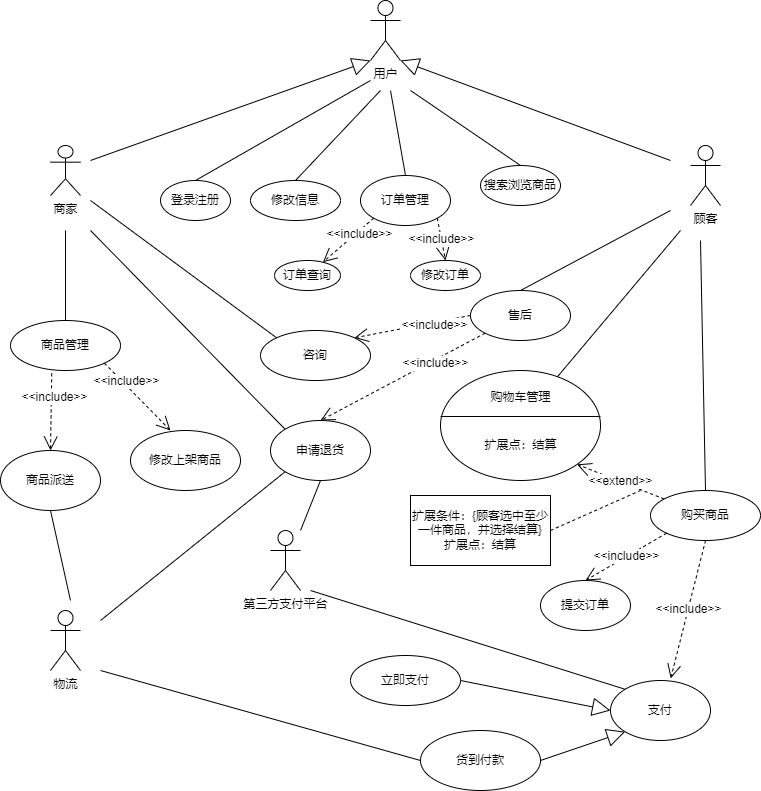

The diagram above was exported from draw.io. Its source (the exported page's mxGraphModel, read from the mxfile embedded in the PNG):
<mxGraphModel dx="918" dy="589" grid="1" gridSize="10" guides="1" tooltips="1" connect="1" arrows="1" fold="1" page="1" pageScale="1" pageWidth="827" pageHeight="1169" math="0" shadow="0">
  <root>
    <mxCell id="0" />
    <mxCell id="1" parent="0" />
    <mxCell id="xFmrLYaRx1YRW7MfJwn9-1" value="用户" style="shape=umlActor;verticalLabelPosition=bottom;verticalAlign=top;html=1;outlineConnect=0;" parent="1" vertex="1">
      <mxGeometry x="400" y="90" width="30" height="60" as="geometry" />
    </mxCell>
    <mxCell id="xFmrLYaRx1YRW7MfJwn9-2" value="顾客" style="shape=umlActor;verticalLabelPosition=bottom;verticalAlign=top;html=1;outlineConnect=0;" parent="1" vertex="1">
      <mxGeometry x="720" y="235" width="30" height="60" as="geometry" />
    </mxCell>
    <mxCell id="xFmrLYaRx1YRW7MfJwn9-3" value="商家" style="shape=umlActor;verticalLabelPosition=bottom;verticalAlign=top;html=1;outlineConnect=0;" parent="1" vertex="1">
      <mxGeometry x="80" y="235" width="30" height="50" as="geometry" />
    </mxCell>
    <mxCell id="xFmrLYaRx1YRW7MfJwn9-21" value="" style="endArrow=block;endSize=16;endFill=0;html=1;rounded=0;entryX=0;entryY=1;entryDx=0;entryDy=0;entryPerimeter=0;" parent="1" target="xFmrLYaRx1YRW7MfJwn9-1" edge="1">
      <mxGeometry width="160" relative="1" as="geometry">
        <mxPoint x="120" y="250" as="sourcePoint" />
        <mxPoint x="370" y="230" as="targetPoint" />
        <Array as="points" />
      </mxGeometry>
    </mxCell>
    <mxCell id="cGYP-Ic8J32iRP7W_ysD-2" value="" style="endArrow=block;endSize=16;endFill=0;html=1;rounded=0;entryX=1;entryY=1;entryDx=0;entryDy=0;entryPerimeter=0;" parent="1" target="xFmrLYaRx1YRW7MfJwn9-1" edge="1">
      <mxGeometry width="160" relative="1" as="geometry">
        <mxPoint x="700" y="250" as="sourcePoint" />
        <mxPoint x="684" y="163.33333333333337" as="targetPoint" />
        <Array as="points" />
      </mxGeometry>
    </mxCell>
    <mxCell id="cGYP-Ic8J32iRP7W_ysD-3" value="登录注册" style="ellipse;whiteSpace=wrap;html=1;" parent="1" vertex="1">
      <mxGeometry x="190" y="270" width="70" height="40" as="geometry" />
    </mxCell>
    <mxCell id="cGYP-Ic8J32iRP7W_ysD-4" value="" style="endArrow=none;html=1;rounded=0;exitX=0.5;exitY=0;exitDx=0;exitDy=0;" parent="1" source="cGYP-Ic8J32iRP7W_ysD-3" edge="1">
      <mxGeometry width="50" height="50" relative="1" as="geometry">
        <mxPoint x="390" y="330" as="sourcePoint" />
        <mxPoint x="400" y="170" as="targetPoint" />
      </mxGeometry>
    </mxCell>
    <mxCell id="cGYP-Ic8J32iRP7W_ysD-5" value="修改信息" style="ellipse;whiteSpace=wrap;html=1;" parent="1" vertex="1">
      <mxGeometry x="280" y="270" width="90" height="40" as="geometry" />
    </mxCell>
    <mxCell id="cGYP-Ic8J32iRP7W_ysD-6" value="" style="endArrow=none;html=1;rounded=0;exitX=0.5;exitY=0;exitDx=0;exitDy=0;" parent="1" source="cGYP-Ic8J32iRP7W_ysD-5" edge="1">
      <mxGeometry width="50" height="50" relative="1" as="geometry">
        <mxPoint x="500" y="330" as="sourcePoint" />
        <mxPoint x="410" y="180" as="targetPoint" />
        <Array as="points" />
      </mxGeometry>
    </mxCell>
    <mxCell id="cGYP-Ic8J32iRP7W_ysD-7" value="订单管理" style="ellipse;whiteSpace=wrap;html=1;" parent="1" vertex="1">
      <mxGeometry x="390" y="265" width="90" height="50" as="geometry" />
    </mxCell>
    <mxCell id="cGYP-Ic8J32iRP7W_ysD-8" value="" style="endArrow=none;html=1;rounded=0;entryX=0.5;entryY=0;entryDx=0;entryDy=0;" parent="1" target="cGYP-Ic8J32iRP7W_ysD-7" edge="1">
      <mxGeometry width="50" height="50" relative="1" as="geometry">
        <mxPoint x="420" y="180" as="sourcePoint" />
        <mxPoint x="440" y="280" as="targetPoint" />
      </mxGeometry>
    </mxCell>
    <mxCell id="cGYP-Ic8J32iRP7W_ysD-9" value="搜索浏览商品" style="ellipse;whiteSpace=wrap;html=1;" parent="1" vertex="1">
      <mxGeometry x="510" y="255" width="80" height="40" as="geometry" />
    </mxCell>
    <mxCell id="cGYP-Ic8J32iRP7W_ysD-10" value="" style="endArrow=none;html=1;rounded=0;entryX=0.5;entryY=0;entryDx=0;entryDy=0;" parent="1" target="cGYP-Ic8J32iRP7W_ysD-9" edge="1">
      <mxGeometry width="50" height="50" relative="1" as="geometry">
        <mxPoint x="440" y="180" as="sourcePoint" />
        <mxPoint x="440" y="280" as="targetPoint" />
      </mxGeometry>
    </mxCell>
    <mxCell id="cGYP-Ic8J32iRP7W_ysD-11" value="&amp;lt;&amp;lt;include&amp;gt;&amp;gt;" style="endArrow=open;endSize=12;dashed=1;html=1;rounded=0;exitX=0;exitY=1;exitDx=0;exitDy=0;" parent="1" source="cGYP-Ic8J32iRP7W_ysD-7" target="cGYP-Ic8J32iRP7W_ysD-12" edge="1">
      <mxGeometry x="-0.3749" y="3" width="160" relative="1" as="geometry">
        <mxPoint x="330" y="300" as="sourcePoint" />
        <mxPoint x="490" y="300" as="targetPoint" />
        <mxPoint as="offset" />
      </mxGeometry>
    </mxCell>
    <mxCell id="cGYP-Ic8J32iRP7W_ysD-12" value="订单查询" style="ellipse;whiteSpace=wrap;html=1;" parent="1" vertex="1">
      <mxGeometry x="304" y="350" width="66" height="30" as="geometry" />
    </mxCell>
    <mxCell id="cGYP-Ic8J32iRP7W_ysD-13" value="修改订单" style="ellipse;whiteSpace=wrap;html=1;" parent="1" vertex="1">
      <mxGeometry x="440" y="350" width="70" height="30" as="geometry" />
    </mxCell>
    <mxCell id="cGYP-Ic8J32iRP7W_ysD-14" value="&amp;lt;&amp;lt;include&amp;gt;&amp;gt;" style="endArrow=open;endSize=12;dashed=1;html=1;rounded=0;exitX=1;exitY=1;exitDx=0;exitDy=0;entryX=0.5;entryY=0;entryDx=0;entryDy=0;" parent="1" source="cGYP-Ic8J32iRP7W_ysD-7" target="cGYP-Ic8J32iRP7W_ysD-13" edge="1">
      <mxGeometry width="160" relative="1" as="geometry">
        <mxPoint x="450" y="340" as="sourcePoint" />
        <mxPoint x="394.01183800703996" y="404.20776654576866" as="targetPoint" />
      </mxGeometry>
    </mxCell>
    <mxCell id="cGYP-Ic8J32iRP7W_ysD-15" value="" style="ellipse;whiteSpace=wrap;html=1;" parent="1" vertex="1">
      <mxGeometry x="470" y="460" width="160" height="110" as="geometry" />
    </mxCell>
    <mxCell id="cGYP-Ic8J32iRP7W_ysD-16" value="" style="endArrow=none;html=1;rounded=0;exitX=0.731;exitY=0.057;exitDx=0;exitDy=0;exitPerimeter=0;" parent="1" source="cGYP-Ic8J32iRP7W_ysD-15" edge="1">
      <mxGeometry width="50" height="50" relative="1" as="geometry">
        <mxPoint x="580" y="430" as="sourcePoint" />
        <mxPoint x="710" y="320" as="targetPoint" />
      </mxGeometry>
    </mxCell>
    <mxCell id="cGYP-Ic8J32iRP7W_ysD-17" value="售后" style="ellipse;whiteSpace=wrap;html=1;" parent="1" vertex="1">
      <mxGeometry x="500" y="380" width="100" height="50" as="geometry" />
    </mxCell>
    <mxCell id="cGYP-Ic8J32iRP7W_ysD-22" value="" style="endArrow=none;html=1;rounded=0;exitX=0.5;exitY=0;exitDx=0;exitDy=0;" parent="1" source="cGYP-Ic8J32iRP7W_ysD-17" edge="1">
      <mxGeometry width="50" height="50" relative="1" as="geometry">
        <mxPoint x="720" y="430" as="sourcePoint" />
        <mxPoint x="700" y="300" as="targetPoint" />
      </mxGeometry>
    </mxCell>
    <mxCell id="cGYP-Ic8J32iRP7W_ysD-23" value="购买商品" style="ellipse;whiteSpace=wrap;html=1;" parent="1" vertex="1">
      <mxGeometry x="680" y="580" width="110" height="50" as="geometry" />
    </mxCell>
    <mxCell id="cGYP-Ic8J32iRP7W_ysD-24" value="支付" style="ellipse;whiteSpace=wrap;html=1;" parent="1" vertex="1">
      <mxGeometry x="640" y="770" width="100" height="60" as="geometry" />
    </mxCell>
    <mxCell id="cGYP-Ic8J32iRP7W_ysD-25" value="商品管理" style="ellipse;whiteSpace=wrap;html=1;" parent="1" vertex="1">
      <mxGeometry x="40" y="410" width="110" height="50" as="geometry" />
    </mxCell>
    <mxCell id="cGYP-Ic8J32iRP7W_ysD-26" value="" style="endArrow=none;html=1;rounded=0;exitX=0.5;exitY=0;exitDx=0;exitDy=0;" parent="1" source="cGYP-Ic8J32iRP7W_ysD-25" edge="1">
      <mxGeometry width="50" height="50" relative="1" as="geometry">
        <mxPoint x="250" y="490" as="sourcePoint" />
        <mxPoint x="95" y="320" as="targetPoint" />
      </mxGeometry>
    </mxCell>
    <mxCell id="cGYP-Ic8J32iRP7W_ysD-27" value="" style="endArrow=none;html=1;rounded=0;exitX=0.5;exitY=0;exitDx=0;exitDy=0;" parent="1" source="cGYP-Ic8J32iRP7W_ysD-23" edge="1">
      <mxGeometry width="50" height="50" relative="1" as="geometry">
        <mxPoint x="670" y="450" as="sourcePoint" />
        <mxPoint x="730" y="330" as="targetPoint" />
      </mxGeometry>
    </mxCell>
    <mxCell id="cGYP-Ic8J32iRP7W_ysD-28" value="&amp;lt;&amp;lt;extend&amp;gt;&amp;gt;" style="endArrow=open;endSize=12;dashed=1;html=1;rounded=0;entryX=1;entryY=1;entryDx=0;entryDy=0;" parent="1" source="cGYP-Ic8J32iRP7W_ysD-23" target="cGYP-Ic8J32iRP7W_ysD-15" edge="1">
      <mxGeometry width="160" relative="1" as="geometry">
        <mxPoint x="430" y="580" as="sourcePoint" />
        <mxPoint x="438.18019484660533" y="622.3223304703363" as="targetPoint" />
      </mxGeometry>
    </mxCell>
    <mxCell id="cGYP-Ic8J32iRP7W_ysD-29" value="&amp;lt;&amp;lt;include&amp;gt;&amp;gt;" style="endArrow=open;endSize=12;dashed=1;html=1;rounded=0;exitX=0.5;exitY=1;exitDx=0;exitDy=0;entryX=0.602;entryY=-0.035;entryDx=0;entryDy=0;entryPerimeter=0;" parent="1" source="cGYP-Ic8J32iRP7W_ysD-23" target="cGYP-Ic8J32iRP7W_ysD-24" edge="1">
      <mxGeometry width="160" relative="1" as="geometry">
        <mxPoint x="660" y="630" as="sourcePoint" />
        <mxPoint x="668.1801948466053" y="672.3223304703363" as="targetPoint" />
      </mxGeometry>
    </mxCell>
    <mxCell id="cGYP-Ic8J32iRP7W_ysD-30" value="申请退货" style="ellipse;whiteSpace=wrap;html=1;" parent="1" vertex="1">
      <mxGeometry x="300" y="510" width="100" height="60" as="geometry" />
    </mxCell>
    <mxCell id="cGYP-Ic8J32iRP7W_ysD-31" value="&amp;lt;&amp;lt;include&amp;gt;&amp;gt;" style="endArrow=open;endSize=12;dashed=1;html=1;rounded=0;exitX=0;exitY=1;exitDx=0;exitDy=0;entryX=0.5;entryY=0;entryDx=0;entryDy=0;" parent="1" source="cGYP-Ic8J32iRP7W_ysD-17" target="cGYP-Ic8J32iRP7W_ysD-30" edge="1">
      <mxGeometry x="-0.3749" y="3" width="160" relative="1" as="geometry">
        <mxPoint x="260" y="590" as="sourcePoint" />
        <mxPoint x="370" y="490" as="targetPoint" />
        <mxPoint as="offset" />
      </mxGeometry>
    </mxCell>
    <mxCell id="cGYP-Ic8J32iRP7W_ysD-32" value="咨询" style="ellipse;whiteSpace=wrap;html=1;" parent="1" vertex="1">
      <mxGeometry x="290" y="420" width="110" height="50" as="geometry" />
    </mxCell>
    <mxCell id="cGYP-Ic8J32iRP7W_ysD-33" value="&amp;lt;&amp;lt;include&amp;gt;&amp;gt;" style="endArrow=open;endSize=12;dashed=1;html=1;rounded=0;exitX=0;exitY=0.5;exitDx=0;exitDy=0;entryX=1;entryY=0;entryDx=0;entryDy=0;" parent="1" source="cGYP-Ic8J32iRP7W_ysD-17" target="cGYP-Ic8J32iRP7W_ysD-32" edge="1">
      <mxGeometry x="-0.3749" y="3" width="160" relative="1" as="geometry">
        <mxPoint x="320" y="420" as="sourcePoint" />
        <mxPoint x="269.1894374368711" y="464.04855713460665" as="targetPoint" />
        <mxPoint as="offset" />
      </mxGeometry>
    </mxCell>
    <mxCell id="cGYP-Ic8J32iRP7W_ysD-34" value="" style="endArrow=none;html=1;rounded=0;exitX=0;exitY=0;exitDx=0;exitDy=0;" parent="1" source="cGYP-Ic8J32iRP7W_ysD-32" edge="1">
      <mxGeometry width="50" height="50" relative="1" as="geometry">
        <mxPoint x="210" y="540" as="sourcePoint" />
        <mxPoint x="120" y="290" as="targetPoint" />
      </mxGeometry>
    </mxCell>
    <mxCell id="cGYP-Ic8J32iRP7W_ysD-35" value="立即支付" style="ellipse;whiteSpace=wrap;html=1;" parent="1" vertex="1">
      <mxGeometry x="380" y="745" width="110" height="50" as="geometry" />
    </mxCell>
    <mxCell id="cGYP-Ic8J32iRP7W_ysD-36" value="货到付款" style="ellipse;whiteSpace=wrap;html=1;" parent="1" vertex="1">
      <mxGeometry x="450" y="820" width="120" height="60" as="geometry" />
    </mxCell>
    <mxCell id="cGYP-Ic8J32iRP7W_ysD-37" value="" style="endArrow=block;endSize=16;endFill=0;html=1;rounded=0;exitX=1;exitY=0.5;exitDx=0;exitDy=0;entryX=0;entryY=0.5;entryDx=0;entryDy=0;" parent="1" source="cGYP-Ic8J32iRP7W_ysD-35" target="cGYP-Ic8J32iRP7W_ysD-24" edge="1">
      <mxGeometry width="160" relative="1" as="geometry">
        <mxPoint x="220" y="690" as="sourcePoint" />
        <mxPoint x="-60" y="585" as="targetPoint" />
        <Array as="points" />
      </mxGeometry>
    </mxCell>
    <mxCell id="cGYP-Ic8J32iRP7W_ysD-38" value="" style="endArrow=block;endSize=16;endFill=0;html=1;rounded=0;exitX=1;exitY=0.5;exitDx=0;exitDy=0;entryX=0;entryY=1;entryDx=0;entryDy=0;" parent="1" source="cGYP-Ic8J32iRP7W_ysD-36" target="cGYP-Ic8J32iRP7W_ysD-24" edge="1">
      <mxGeometry width="160" relative="1" as="geometry">
        <mxPoint x="610" y="750" as="sourcePoint" />
        <mxPoint x="330" y="645" as="targetPoint" />
        <Array as="points" />
      </mxGeometry>
    </mxCell>
    <mxCell id="cGYP-Ic8J32iRP7W_ysD-39" value="" style="endArrow=none;html=1;rounded=0;exitX=0;exitY=0;exitDx=0;exitDy=0;" parent="1" source="cGYP-Ic8J32iRP7W_ysD-30" edge="1">
      <mxGeometry width="50" height="50" relative="1" as="geometry">
        <mxPoint x="240" y="530" as="sourcePoint" />
        <mxPoint x="120" y="320" as="targetPoint" />
      </mxGeometry>
    </mxCell>
    <mxCell id="cGYP-Ic8J32iRP7W_ysD-40" value="第三方支付平台" style="shape=umlActor;verticalLabelPosition=bottom;verticalAlign=top;html=1;" parent="1" vertex="1">
      <mxGeometry x="300" y="620" width="30" height="60" as="geometry" />
    </mxCell>
    <mxCell id="cGYP-Ic8J32iRP7W_ysD-45" value="" style="endArrow=none;html=1;rounded=0;exitX=0;exitY=0;exitDx=0;exitDy=0;" parent="1" source="cGYP-Ic8J32iRP7W_ysD-24" edge="1">
      <mxGeometry width="50" height="50" relative="1" as="geometry">
        <mxPoint x="250" y="760" as="sourcePoint" />
        <mxPoint x="340" y="680" as="targetPoint" />
      </mxGeometry>
    </mxCell>
    <mxCell id="cGYP-Ic8J32iRP7W_ysD-46" value="" style="endArrow=none;html=1;rounded=0;exitX=0.5;exitY=1;exitDx=0;exitDy=0;" parent="1" source="cGYP-Ic8J32iRP7W_ysD-30" edge="1">
      <mxGeometry width="50" height="50" relative="1" as="geometry">
        <mxPoint x="340" y="890" as="sourcePoint" />
        <mxPoint x="330" y="620" as="targetPoint" />
      </mxGeometry>
    </mxCell>
    <mxCell id="cGYP-Ic8J32iRP7W_ysD-47" value="" style="line;strokeWidth=1;fillColor=none;align=left;verticalAlign=middle;spacingTop=-1;spacingLeft=3;spacingRight=3;rotatable=0;labelPosition=right;points=[];portConstraint=eastwest;strokeColor=inherit;" parent="1" vertex="1">
      <mxGeometry x="470" y="502" width="160" height="8" as="geometry" />
    </mxCell>
    <mxCell id="cGYP-Ic8J32iRP7W_ysD-48" value="购物车管理" style="text;html=1;align=center;verticalAlign=middle;resizable=0;points=[];autosize=1;strokeColor=none;fillColor=none;" parent="1" vertex="1">
      <mxGeometry x="510" y="472" width="80" height="30" as="geometry" />
    </mxCell>
    <mxCell id="cGYP-Ic8J32iRP7W_ysD-49" value="扩展点：结算" style="text;html=1;align=center;verticalAlign=middle;resizable=0;points=[];autosize=1;strokeColor=none;fillColor=none;" parent="1" vertex="1">
      <mxGeometry x="500" y="520" width="100" height="30" as="geometry" />
    </mxCell>
    <mxCell id="cGYP-Ic8J32iRP7W_ysD-53" value="扩展条件：{顾客选中至少一件商品，并选择结算}&lt;br&gt;扩展点：结算" style="rounded=0;whiteSpace=wrap;html=1;" parent="1" vertex="1">
      <mxGeometry x="440" y="585" width="140" height="70" as="geometry" />
    </mxCell>
    <mxCell id="cGYP-Ic8J32iRP7W_ysD-54" value="" style="endArrow=none;dashed=1;html=1;rounded=0;exitX=1;exitY=0.5;exitDx=0;exitDy=0;" parent="1" source="cGYP-Ic8J32iRP7W_ysD-53" edge="1">
      <mxGeometry width="50" height="50" relative="1" as="geometry">
        <mxPoint x="400" y="510" as="sourcePoint" />
        <mxPoint x="670" y="580" as="targetPoint" />
      </mxGeometry>
    </mxCell>
    <mxCell id="cGYP-Ic8J32iRP7W_ysD-55" value="物流" style="shape=umlActor;verticalLabelPosition=bottom;verticalAlign=top;html=1;outlineConnect=0;" parent="1" vertex="1">
      <mxGeometry x="80" y="700" width="30" height="60" as="geometry" />
    </mxCell>
    <mxCell id="cGYP-Ic8J32iRP7W_ysD-56" value="" style="endArrow=none;html=1;rounded=0;exitX=0;exitY=1;exitDx=0;exitDy=0;" parent="1" source="cGYP-Ic8J32iRP7W_ysD-30" edge="1">
      <mxGeometry width="50" height="50" relative="1" as="geometry">
        <mxPoint x="230" y="580" as="sourcePoint" />
        <mxPoint x="130" y="710" as="targetPoint" />
      </mxGeometry>
    </mxCell>
    <mxCell id="cGYP-Ic8J32iRP7W_ysD-57" value="" style="endArrow=none;html=1;rounded=0;exitX=0;exitY=0.5;exitDx=0;exitDy=0;" parent="1" source="cGYP-Ic8J32iRP7W_ysD-36" edge="1">
      <mxGeometry width="50" height="50" relative="1" as="geometry">
        <mxPoint x="200" y="730" as="sourcePoint" />
        <mxPoint x="130" y="760" as="targetPoint" />
      </mxGeometry>
    </mxCell>
    <mxCell id="cGYP-Ic8J32iRP7W_ysD-58" value="&amp;lt;&amp;lt;include&amp;gt;&amp;gt;" style="endArrow=open;endSize=12;dashed=1;html=1;rounded=0;exitX=1;exitY=1;exitDx=0;exitDy=0;" parent="1" source="cGYP-Ic8J32iRP7W_ysD-25" edge="1">
      <mxGeometry x="-0.3749" y="3" width="160" relative="1" as="geometry">
        <mxPoint x="150" y="530" as="sourcePoint" />
        <mxPoint x="200" y="520" as="targetPoint" />
        <mxPoint as="offset" />
      </mxGeometry>
    </mxCell>
    <mxCell id="cGYP-Ic8J32iRP7W_ysD-59" value="修改上架商品" style="ellipse;whiteSpace=wrap;html=1;" parent="1" vertex="1">
      <mxGeometry x="160" y="520" width="110" height="60" as="geometry" />
    </mxCell>
    <mxCell id="cGYP-Ic8J32iRP7W_ysD-60" value="&amp;lt;&amp;lt;include&amp;gt;&amp;gt;" style="endArrow=open;endSize=12;dashed=1;html=1;rounded=0;exitX=0.375;exitY=1.057;exitDx=0;exitDy=0;exitPerimeter=0;entryX=0.5;entryY=0;entryDx=0;entryDy=0;" parent="1" source="cGYP-Ic8J32iRP7W_ysD-25" target="cGYP-Ic8J32iRP7W_ysD-61" edge="1">
      <mxGeometry x="-0.3749" y="3" width="160" relative="1" as="geometry">
        <mxPoint x="50" y="520" as="sourcePoint" />
        <mxPoint x="80" y="540" as="targetPoint" />
        <mxPoint as="offset" />
      </mxGeometry>
    </mxCell>
    <mxCell id="cGYP-Ic8J32iRP7W_ysD-61" value="商品派送" style="ellipse;whiteSpace=wrap;html=1;" parent="1" vertex="1">
      <mxGeometry x="30" y="540" width="100" height="60" as="geometry" />
    </mxCell>
    <mxCell id="cGYP-Ic8J32iRP7W_ysD-62" value="" style="endArrow=none;html=1;rounded=0;exitX=0.5;exitY=1;exitDx=0;exitDy=0;" parent="1" source="cGYP-Ic8J32iRP7W_ysD-61" edge="1">
      <mxGeometry width="50" height="50" relative="1" as="geometry">
        <mxPoint x="60" y="690" as="sourcePoint" />
        <mxPoint x="100" y="690" as="targetPoint" />
      </mxGeometry>
    </mxCell>
    <mxCell id="mkEQWWbTNwO1CxKVb7AX-1" value="&amp;lt;&amp;lt;include&amp;gt;&amp;gt;" style="endArrow=open;endSize=12;dashed=1;html=1;rounded=0;exitX=0;exitY=1;exitDx=0;exitDy=0;entryX=0.5;entryY=0;entryDx=0;entryDy=0;" edge="1" parent="1" source="cGYP-Ic8J32iRP7W_ysD-23" target="mkEQWWbTNwO1CxKVb7AX-2">
      <mxGeometry width="160" relative="1" as="geometry">
        <mxPoint x="650" y="660" as="sourcePoint" />
        <mxPoint x="640" y="670" as="targetPoint" />
      </mxGeometry>
    </mxCell>
    <mxCell id="mkEQWWbTNwO1CxKVb7AX-2" value="提交订单" style="ellipse;whiteSpace=wrap;html=1;" vertex="1" parent="1">
      <mxGeometry x="570" y="670" width="90" height="50" as="geometry" />
    </mxCell>
  </root>
</mxGraphModel>